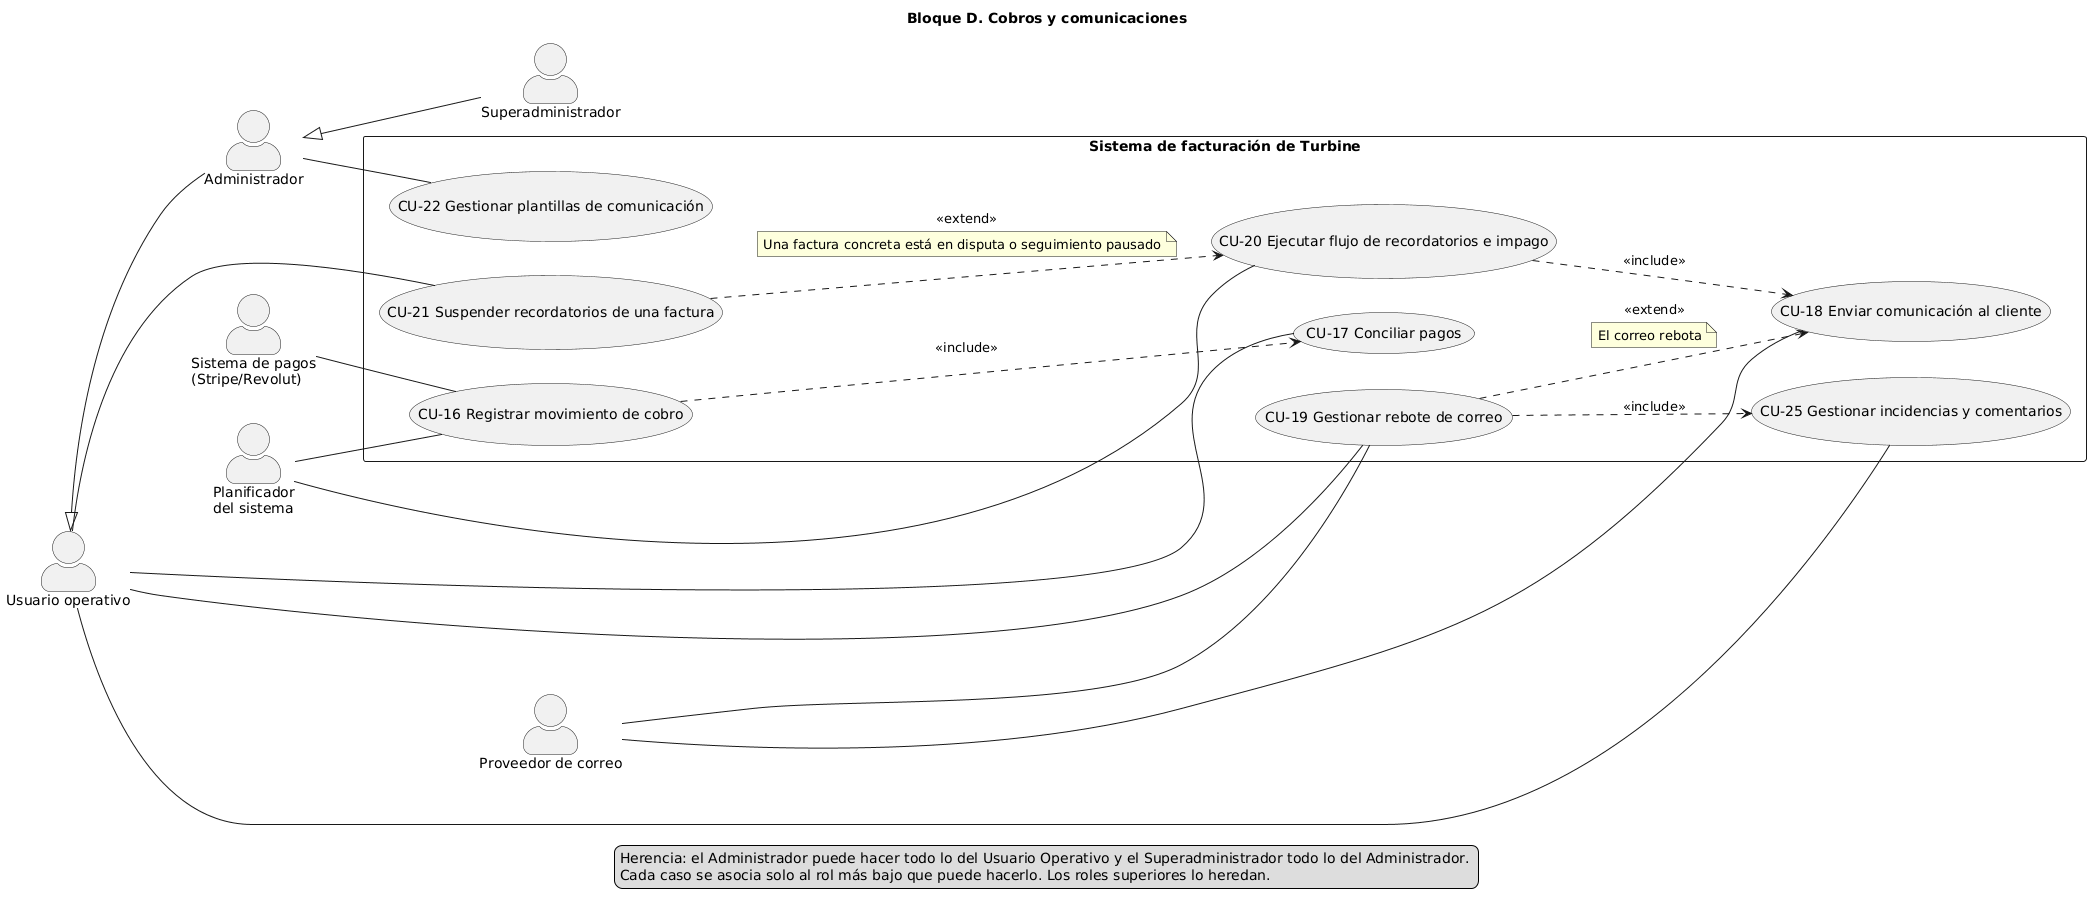

The diagram above was rendered by PlantUML. Its source (embedded in the PNG):
@startuml
skinparam actorStyle awesome
left to right direction
title Bloque D. Cobros y comunicaciones
actor "Usuario operativo" as UO
actor "Administrador" as ADMIN
actor "Superadministrador" as SADMIN
UO <|-- ADMIN
ADMIN <|-- SADMIN
rectangle "Sistema de facturación de Turbine" {
  usecase "CU-16 Registrar movimiento de cobro" as CU16
  usecase "CU-17 Conciliar pagos" as CU17
  usecase "CU-18 Enviar comunicación al cliente" as CU18
  usecase "CU-19 Gestionar rebote de correo" as CU19
  usecase "CU-20 Ejecutar flujo de recordatorios e impago" as CU20
  usecase "CU-21 Suspender recordatorios de una factura" as CU21
  usecase "CU-22 Gestionar plantillas de comunicación" as CU22
  usecase "CU-25 Gestionar incidencias y comentarios" as CU25 
}
actor "Planificador\ndel sistema" as PS
actor "Sistema de pagos\n(Stripe/Revolut)" as SP
actor "Proveedor de correo" as PC
SP -- CU16
PS -- CU16
UO -- CU17
PC -- CU18
UO -- CU19
PC -- CU19
PS -- CU20
UO -- CU21
ADMIN -- CU22
UO -- CU25
CU16 ..> CU17 : <<include>>
CU20 ..> CU18 : <<include>>
CU19 ..> CU25 : <<include>>
CU19 ..> CU18 : <<extend>>
note on link
El correo rebota
end note
CU21 ..> CU20 : <<extend>>
note on link
Una factura concreta está en disputa o seguimiento pausado
end note
legend bottom
Herencia: el Administrador puede hacer todo lo del Usuario Operativo y el Superadministrador todo lo del Administrador. 
Cada caso se asocia solo al rol más bajo que puede hacerlo. Los roles superiores lo heredan.
endlegend
@enduml